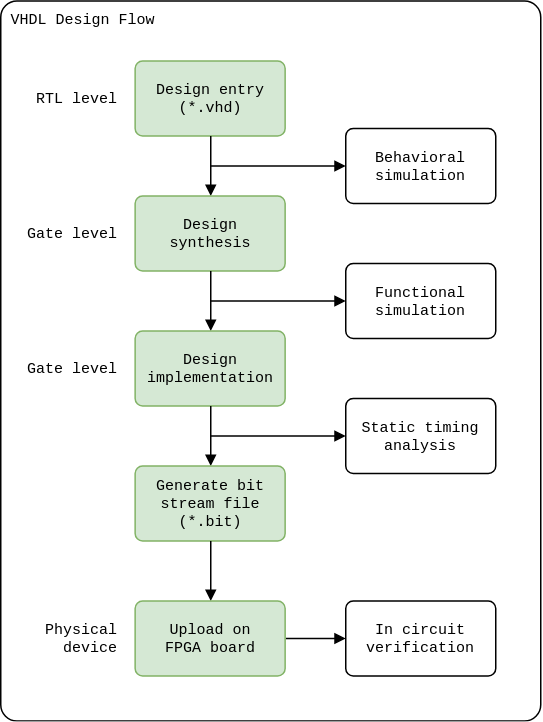

The diagram above was exported from draw.io. Its source (the exported page's mxGraphModel, read from the mxfile embedded in the PNG):
<mxGraphModel dx="2026" dy="2077" grid="1" gridSize="10" guides="1" tooltips="1" connect="1" arrows="1" fold="1" page="1" pageScale="1" pageWidth="827" pageHeight="1169" math="0" shadow="0">
  <root>
    <mxCell id="0" />
    <mxCell id="1" parent="0" />
    <mxCell id="2" value="VHDL Design Flow" style="rounded=1;arcSize=3;whiteSpace=wrap;html=1;align=left;verticalAlign=top;fontFamily=Courier New;absoluteArcSize=0;fillColor=none;fontSize=10;spacingLeft=5;connectable=0;imageHeight=24;" vertex="1" parent="1">
      <mxGeometry x="670" y="-480" width="360" height="480" as="geometry" />
    </mxCell>
    <mxCell id="3" value="&lt;div&gt;Design entry&lt;/div&gt;&lt;div&gt;(*.vhd)&lt;br&gt;&lt;/div&gt;" style="rounded=1;arcSize=10;align=center;verticalAlign=middle;fontFamily=Courier New;absoluteArcSize=0;fillColor=#d5e8d4;points=[[0,0,0,0,0],[0,0.25,0,0,0],[0,0.5,0,0,0],[0,0.75,0,0,0],[0,1,0,0,0],[0.25,0,0,0,0],[0.25,1,0,0,0],[0.5,0,0,0,0],[0.5,1,0,0,0],[0.75,0,0,0,0],[0.75,1,0,0,0],[1,0,0,0,0],[1,0.25,0,0,0],[1,0.5,0,0,0],[1,0.75,0,0,0],[1,1,0,0,0]];connectable=0;snapToPoint=0;fixDash=0;metaEdit=0;autosize=0;fontSize=10;spacingLeft=0;labelBorderColor=none;spacingTop=0;spacing=2;labelBackgroundColor=none;whiteSpace=wrap;html=1;strokeWidth=1;shadow=0;glass=0;strokeColor=#82b366;" vertex="1" parent="1">
      <mxGeometry x="759.59" y="-440" width="100" height="50" as="geometry" />
    </mxCell>
    <mxCell id="4" value="" style="endArrow=block;html=1;rounded=0;endFill=1;endSize=5;startSize=5;" edge="1" parent="1">
      <mxGeometry width="50" height="50" relative="1" as="geometry">
        <mxPoint x="810" y="-390" as="sourcePoint" />
        <mxPoint x="810" y="-350" as="targetPoint" />
      </mxGeometry>
    </mxCell>
    <mxCell id="5" value="" style="endArrow=block;html=1;rounded=0;endFill=1;orthogonal=1;endSize=5;startSize=5;" edge="1" parent="1">
      <mxGeometry width="50" height="50" relative="1" as="geometry">
        <mxPoint x="810" y="-370" as="sourcePoint" />
        <mxPoint x="900" y="-370" as="targetPoint" />
      </mxGeometry>
    </mxCell>
    <mxCell id="6" value="&lt;div&gt;Behavioral&lt;/div&gt;&lt;div&gt;simulation&lt;br&gt;&lt;/div&gt;" style="rounded=1;arcSize=10;align=center;verticalAlign=middle;fontFamily=Courier New;absoluteArcSize=0;points=[[0,0,0,0,0],[0,0.25,0,0,0],[0,0.5,0,0,0],[0,0.75,0,0,0],[0,1,0,0,0],[0.25,0,0,0,0],[0.25,1,0,0,0],[0.5,0,0,0,0],[0.5,1,0,0,0],[0.75,0,0,0,0],[0.75,1,0,0,0],[1,0,0,0,0],[1,0.25,0,0,0],[1,0.5,0,0,0],[1,0.75,0,0,0],[1,1,0,0,0]];connectable=0;snapToPoint=0;fixDash=0;metaEdit=0;autosize=0;fontSize=10;spacingLeft=0;labelBorderColor=none;spacingTop=0;spacing=2;labelBackgroundColor=none;whiteSpace=wrap;html=1;strokeWidth=1;shadow=0;glass=0;fillColor=none;" vertex="1" parent="1">
      <mxGeometry x="900" y="-395" width="100" height="50" as="geometry" />
    </mxCell>
    <mxCell id="7" value="&lt;div&gt;Design&lt;/div&gt;&lt;div&gt;synthesis&lt;/div&gt;" style="rounded=1;arcSize=10;align=center;verticalAlign=middle;fontFamily=Courier New;absoluteArcSize=0;fillColor=#d5e8d4;points=[[0,0,0,0,0],[0,0.25,0,0,0],[0,0.5,0,0,0],[0,0.75,0,0,0],[0,1,0,0,0],[0.25,0,0,0,0],[0.25,1,0,0,0],[0.5,0,0,0,0],[0.5,1,0,0,0],[0.75,0,0,0,0],[0.75,1,0,0,0],[1,0,0,0,0],[1,0.25,0,0,0],[1,0.5,0,0,0],[1,0.75,0,0,0],[1,1,0,0,0]];connectable=0;snapToPoint=0;fixDash=0;metaEdit=0;autosize=0;fontSize=10;spacingLeft=0;labelBorderColor=none;spacingTop=0;spacing=2;labelBackgroundColor=none;whiteSpace=wrap;html=1;strokeWidth=1;shadow=0;glass=0;strokeColor=#82b366;" vertex="1" parent="1">
      <mxGeometry x="759.59" y="-350" width="100" height="50" as="geometry" />
    </mxCell>
    <mxCell id="8" value="" style="endArrow=block;html=1;rounded=0;endFill=1;endSize=5;startSize=5;" edge="1" parent="1">
      <mxGeometry width="50" height="50" relative="1" as="geometry">
        <mxPoint x="810" y="-300" as="sourcePoint" />
        <mxPoint x="810" y="-260" as="targetPoint" />
      </mxGeometry>
    </mxCell>
    <mxCell id="9" value="" style="endArrow=block;html=1;rounded=0;endFill=1;orthogonal=1;endSize=5;startSize=5;" edge="1" parent="1">
      <mxGeometry width="50" height="50" relative="1" as="geometry">
        <mxPoint x="810" y="-280" as="sourcePoint" />
        <mxPoint x="900" y="-280" as="targetPoint" />
      </mxGeometry>
    </mxCell>
    <mxCell id="10" value="&lt;div&gt;Functional&lt;br&gt;&lt;/div&gt;&lt;div&gt;simulation&lt;br&gt;&lt;/div&gt;" style="rounded=1;arcSize=10;align=center;verticalAlign=middle;fontFamily=Courier New;absoluteArcSize=0;points=[[0,0,0,0,0],[0,0.25,0,0,0],[0,0.5,0,0,0],[0,0.75,0,0,0],[0,1,0,0,0],[0.25,0,0,0,0],[0.25,1,0,0,0],[0.5,0,0,0,0],[0.5,1,0,0,0],[0.75,0,0,0,0],[0.75,1,0,0,0],[1,0,0,0,0],[1,0.25,0,0,0],[1,0.5,0,0,0],[1,0.75,0,0,0],[1,1,0,0,0]];connectable=0;snapToPoint=0;fixDash=0;metaEdit=0;autosize=0;fontSize=10;spacingLeft=0;labelBorderColor=none;spacingTop=0;spacing=2;labelBackgroundColor=none;whiteSpace=wrap;html=1;strokeWidth=1;shadow=0;glass=0;fillColor=none;" vertex="1" parent="1">
      <mxGeometry x="900" y="-305" width="100" height="50" as="geometry" />
    </mxCell>
    <mxCell id="11" value="&lt;div&gt;Design&lt;/div&gt;&lt;div&gt;implementation&lt;br&gt;&lt;/div&gt;" style="rounded=1;arcSize=10;align=center;verticalAlign=middle;fontFamily=Courier New;absoluteArcSize=0;fillColor=#d5e8d4;points=[[0,0,0,0,0],[0,0.25,0,0,0],[0,0.5,0,0,0],[0,0.75,0,0,0],[0,1,0,0,0],[0.25,0,0,0,0],[0.25,1,0,0,0],[0.5,0,0,0,0],[0.5,1,0,0,0],[0.75,0,0,0,0],[0.75,1,0,0,0],[1,0,0,0,0],[1,0.25,0,0,0],[1,0.5,0,0,0],[1,0.75,0,0,0],[1,1,0,0,0]];connectable=0;snapToPoint=0;fixDash=0;metaEdit=0;autosize=0;fontSize=10;spacingLeft=0;labelBorderColor=none;spacingTop=0;spacing=2;labelBackgroundColor=none;whiteSpace=wrap;html=1;strokeWidth=1;shadow=0;glass=0;strokeColor=#82b366;" vertex="1" parent="1">
      <mxGeometry x="759.59" y="-260" width="100" height="50" as="geometry" />
    </mxCell>
    <mxCell id="12" value="" style="endArrow=block;html=1;rounded=0;endFill=1;endSize=5;startSize=5;" edge="1" parent="1">
      <mxGeometry width="50" height="50" relative="1" as="geometry">
        <mxPoint x="810" y="-210" as="sourcePoint" />
        <mxPoint x="810" y="-170" as="targetPoint" />
      </mxGeometry>
    </mxCell>
    <mxCell id="13" value="" style="endArrow=block;html=1;rounded=0;endFill=1;orthogonal=1;endSize=5;startSize=5;" edge="1" parent="1">
      <mxGeometry width="50" height="50" relative="1" as="geometry">
        <mxPoint x="810" y="-190" as="sourcePoint" />
        <mxPoint x="900" y="-190" as="targetPoint" />
      </mxGeometry>
    </mxCell>
    <mxCell id="14" value="&lt;div&gt;Static timing&lt;/div&gt;&lt;div&gt;analysis&lt;br&gt;&lt;/div&gt;" style="rounded=1;arcSize=10;align=center;verticalAlign=middle;fontFamily=Courier New;absoluteArcSize=0;points=[[0,0,0,0,0],[0,0.25,0,0,0],[0,0.5,0,0,0],[0,0.75,0,0,0],[0,1,0,0,0],[0.25,0,0,0,0],[0.25,1,0,0,0],[0.5,0,0,0,0],[0.5,1,0,0,0],[0.75,0,0,0,0],[0.75,1,0,0,0],[1,0,0,0,0],[1,0.25,0,0,0],[1,0.5,0,0,0],[1,0.75,0,0,0],[1,1,0,0,0]];connectable=0;snapToPoint=0;fixDash=0;metaEdit=0;autosize=0;fontSize=10;spacingLeft=0;labelBorderColor=none;spacingTop=0;spacing=2;labelBackgroundColor=none;whiteSpace=wrap;html=1;strokeWidth=1;shadow=0;glass=0;fillColor=none;" vertex="1" parent="1">
      <mxGeometry x="900" y="-215" width="100" height="50" as="geometry" />
    </mxCell>
    <mxCell id="15" value="&lt;div&gt;Generate bit&lt;/div&gt;&lt;div&gt;stream file&lt;/div&gt;&lt;div&gt;(*.bit)&lt;br&gt;&lt;/div&gt;" style="rounded=1;arcSize=10;align=center;verticalAlign=middle;fontFamily=Courier New;absoluteArcSize=0;fillColor=#d5e8d4;points=[[0,0,0,0,0],[0,0.25,0,0,0],[0,0.5,0,0,0],[0,0.75,0,0,0],[0,1,0,0,0],[0.25,0,0,0,0],[0.25,1,0,0,0],[0.5,0,0,0,0],[0.5,1,0,0,0],[0.75,0,0,0,0],[0.75,1,0,0,0],[1,0,0,0,0],[1,0.25,0,0,0],[1,0.5,0,0,0],[1,0.75,0,0,0],[1,1,0,0,0]];connectable=0;snapToPoint=0;fixDash=0;metaEdit=0;autosize=0;fontSize=10;spacingLeft=0;labelBorderColor=none;spacingTop=0;spacing=2;labelBackgroundColor=none;whiteSpace=wrap;html=1;strokeWidth=1;shadow=0;glass=0;strokeColor=#82b366;" vertex="1" parent="1">
      <mxGeometry x="759.59" y="-170" width="100" height="50" as="geometry" />
    </mxCell>
    <mxCell id="16" value="" style="endArrow=block;html=1;rounded=0;endFill=1;endSize=5;startSize=5;" edge="1" parent="1">
      <mxGeometry width="50" height="50" relative="1" as="geometry">
        <mxPoint x="810" y="-120" as="sourcePoint" />
        <mxPoint x="810" y="-80" as="targetPoint" />
      </mxGeometry>
    </mxCell>
    <mxCell id="17" value="" style="endArrow=block;html=1;rounded=0;endFill=1;orthogonal=1;endSize=5;startSize=5;" edge="1" parent="1">
      <mxGeometry width="50" height="50" relative="1" as="geometry">
        <mxPoint x="860" y="-55" as="sourcePoint" />
        <mxPoint x="900" y="-55" as="targetPoint" />
      </mxGeometry>
    </mxCell>
    <mxCell id="18" value="&lt;div&gt;In circuit&lt;/div&gt;&lt;div&gt;verification&lt;br&gt;&lt;/div&gt;" style="rounded=1;arcSize=10;align=center;verticalAlign=middle;fontFamily=Courier New;absoluteArcSize=0;points=[[0,0,0,0,0],[0,0.25,0,0,0],[0,0.5,0,0,0],[0,0.75,0,0,0],[0,1,0,0,0],[0.25,0,0,0,0],[0.25,1,0,0,0],[0.5,0,0,0,0],[0.5,1,0,0,0],[0.75,0,0,0,0],[0.75,1,0,0,0],[1,0,0,0,0],[1,0.25,0,0,0],[1,0.5,0,0,0],[1,0.75,0,0,0],[1,1,0,0,0]];connectable=0;snapToPoint=0;fixDash=0;metaEdit=0;autosize=0;fontSize=10;spacingLeft=0;labelBorderColor=none;spacingTop=0;spacing=2;labelBackgroundColor=none;whiteSpace=wrap;html=1;strokeWidth=1;shadow=0;glass=0;fillColor=none;" vertex="1" parent="1">
      <mxGeometry x="900" y="-80" width="100" height="50" as="geometry" />
    </mxCell>
    <mxCell id="19" value="&lt;div&gt;Upload on&lt;/div&gt;&lt;div&gt;FPGA board&lt;br&gt;&lt;/div&gt;" style="rounded=1;arcSize=10;align=center;verticalAlign=middle;fontFamily=Courier New;absoluteArcSize=0;fillColor=#d5e8d4;points=[[0,0,0,0,0],[0,0.25,0,0,0],[0,0.5,0,0,0],[0,0.75,0,0,0],[0,1,0,0,0],[0.25,0,0,0,0],[0.25,1,0,0,0],[0.5,0,0,0,0],[0.5,1,0,0,0],[0.75,0,0,0,0],[0.75,1,0,0,0],[1,0,0,0,0],[1,0.25,0,0,0],[1,0.5,0,0,0],[1,0.75,0,0,0],[1,1,0,0,0]];connectable=0;snapToPoint=0;fixDash=0;metaEdit=0;autosize=0;fontSize=10;spacingLeft=0;labelBorderColor=none;spacingTop=0;spacing=2;labelBackgroundColor=none;whiteSpace=wrap;html=1;strokeWidth=1;shadow=0;glass=0;strokeColor=#82b366;" vertex="1" parent="1">
      <mxGeometry x="759.59" y="-80" width="100" height="50" as="geometry" />
    </mxCell>
    <mxCell id="20" value="RTL level" style="text;html=1;align=right;verticalAlign=middle;whiteSpace=wrap;rounded=0;fontFamily=Courier New;fontSize=10;fillOpacity=100;spacing=2;spacingLeft=5;connectable=0;" vertex="1" parent="1">
      <mxGeometry x="678.95" y="-440" width="71.05" height="50" as="geometry" />
    </mxCell>
    <mxCell id="21" value="Gate level" style="text;html=1;align=right;verticalAlign=middle;whiteSpace=wrap;rounded=0;fontFamily=Courier New;fontSize=10;fillOpacity=100;spacing=2;spacingLeft=5;connectable=0;" vertex="1" parent="1">
      <mxGeometry x="678.95" y="-350" width="71.05" height="50" as="geometry" />
    </mxCell>
    <mxCell id="22" value="Gate level" style="text;html=1;align=right;verticalAlign=middle;whiteSpace=wrap;rounded=0;fontFamily=Courier New;fontSize=10;fillOpacity=100;spacing=2;spacingLeft=5;connectable=0;" vertex="1" parent="1">
      <mxGeometry x="678.95" y="-260" width="71.05" height="50" as="geometry" />
    </mxCell>
    <mxCell id="23" value="Physical device" style="text;html=1;align=right;verticalAlign=middle;whiteSpace=wrap;rounded=0;fontFamily=Courier New;fontSize=10;fillOpacity=100;spacing=2;spacingLeft=5;connectable=0;" vertex="1" parent="1">
      <mxGeometry x="678.95" y="-80" width="71.05" height="50" as="geometry" />
    </mxCell>
  </root>
</mxGraphModel>